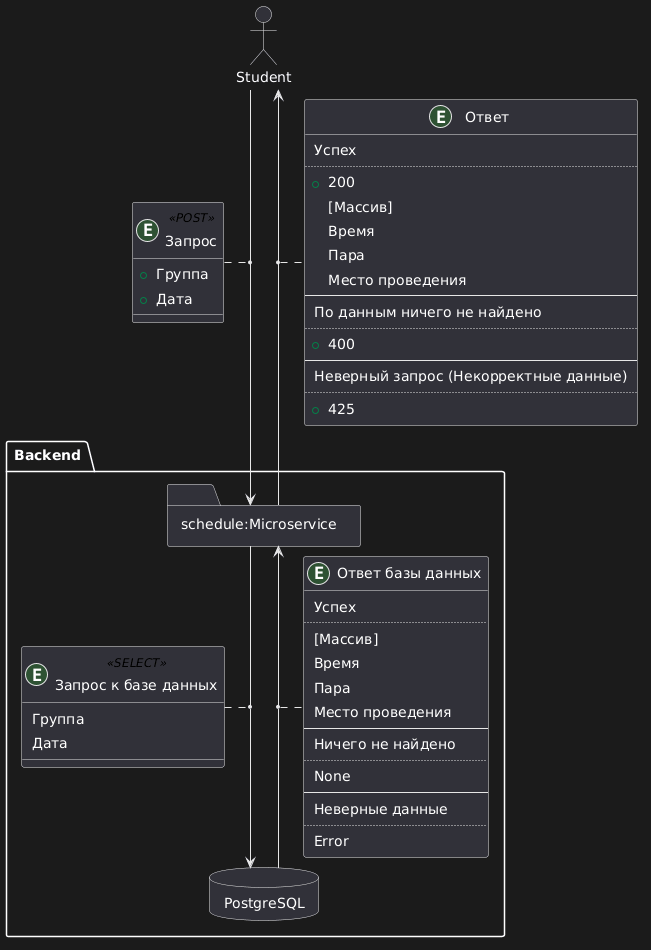

The diagram above was rendered by PlantUML. Its source (embedded in the PNG):
@startuml
skinparam linetype ortho
allowmixing

skinparam nodesep 24
skinparam ranksep 10
skinparam padding 4


Actor Student
Folder Backend {
    Folder schedule:Microservice as schedule {
    }

    Database PostgreSQL {
    }

    entity "Запрос к базе данных" as schedule-database_request <<SELECT>> {
        Группа
        Дата
    }

    entity "Ответ базы данных" as database-schedule_answer {
        Успех
    ..
        [Массив]
        Время
        Пара
        Место проведения
    --
        Ничего не найдено
    ..
        None
    --
        Неверные данные
    ..
        Error
    }
}

entity "Запрос" as frontend-backend_request <<POST>> {
    + Группа
    + Дата
}

entity "Ответ" as backend-frontend_answer {
    Успех
..
    + 200
    [Массив]
    Время
    Пара
    Место проведения
--
    По данным ничего не найдено
..
    + 400
--
    Неверный запрос (Некорректные данные)
..
    + 425
}

Student --> schedule
(Student, schedule) .. frontend-backend_request

schedule --> PostgreSQL
(schedule, PostgreSQL) .. schedule-database_request

schedule <-- PostgreSQL
(schedule, PostgreSQL) .. database-schedule_answer

Student <-- schedule
(Student, schedule) .. backend-frontend_answer
@enduml